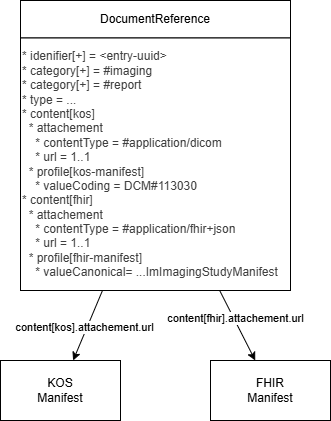

The diagram above was exported from draw.io. Its source (the exported page's mxGraphModel, read from the mxfile embedded in the PNG):
<mxGraphModel dx="995" dy="476" grid="1" gridSize="10" guides="1" tooltips="1" connect="1" arrows="1" fold="1" page="1" pageScale="1" pageWidth="850" pageHeight="1100" math="0" shadow="0">
  <root>
    <mxCell id="0" />
    <mxCell id="1" parent="0" />
    <mxCell id="2" value="KOS&lt;div&gt;Manifest&lt;/div&gt;" style="whiteSpace=wrap;html=1;" vertex="1" parent="1">
      <mxGeometry x="100" y="470" width="120" height="60" as="geometry" />
    </mxCell>
    <mxCell id="3" value="FHIR&lt;div&gt;Manifest&lt;/div&gt;" style="whiteSpace=wrap;html=1;" vertex="1" parent="1">
      <mxGeometry x="310" y="470" width="120" height="60" as="geometry" />
    </mxCell>
    <mxCell id="5" style="edgeStyle=none;html=1;" edge="1" parent="1" source="7" target="2">
      <mxGeometry relative="1" as="geometry" />
    </mxCell>
    <mxCell id="9" value="content[kos].attachement.url" style="edgeLabel;html=1;align=center;verticalAlign=middle;resizable=0;points=[];" vertex="1" connectable="0" parent="5">
      <mxGeometry x="0.0686" y="-3" relative="1" as="geometry">
        <mxPoint as="offset" />
      </mxGeometry>
    </mxCell>
    <mxCell id="6" style="edgeStyle=none;html=1;" edge="1" parent="1" source="7" target="3">
      <mxGeometry relative="1" as="geometry" />
    </mxCell>
    <mxCell id="10" value="&lt;span style=&quot;color: rgb(0, 0, 0);&quot;&gt;content[fhir].attachement.url&lt;/span&gt;" style="edgeLabel;html=1;align=center;verticalAlign=middle;resizable=0;points=[];" vertex="1" connectable="0" parent="6">
      <mxGeometry x="-0.2158" y="1" relative="1" as="geometry">
        <mxPoint as="offset" />
      </mxGeometry>
    </mxCell>
    <mxCell id="8" value="" style="group" vertex="1" connectable="0" parent="1">
      <mxGeometry x="120" y="110" width="270" height="300" as="geometry" />
    </mxCell>
    <mxCell id="4" value="DocumentReference" style="whiteSpace=wrap;html=1;" vertex="1" parent="8">
      <mxGeometry width="270" height="37.5" as="geometry" />
    </mxCell>
    <mxCell id="7" value="&lt;div&gt;&lt;span style=&quot;background-color: transparent; scrollbar-color: rgb(226, 226, 226) rgb(251, 251, 251); color: rgb(63, 63, 63);&quot;&gt;&lt;div style=&quot;&quot;&gt;&lt;span style=&quot;scrollbar-color: rgb(226, 226, 226) rgb(251, 251, 251); color: rgb(63, 63, 63);&quot;&gt;&lt;div style=&quot;&quot;&gt;&lt;div&gt;* idenifier[+] = &amp;lt;entry-uuid&amp;gt;&lt;/div&gt;&lt;div&gt;* category[+] = #imaging&lt;/div&gt;&lt;div&gt;* category[+] = #report&lt;/div&gt;&lt;div&gt;* type = ...&lt;/div&gt;&lt;div&gt;* content[kos]&lt;/div&gt;&lt;div&gt;&amp;nbsp; * attachement&lt;/div&gt;&lt;div&gt;&amp;nbsp; &amp;nbsp; * contentType = #application/dicom&lt;/div&gt;&lt;div&gt;&amp;nbsp; &amp;nbsp; * url = 1..1&lt;/div&gt;&lt;div&gt;&amp;nbsp; * profile[kos-manifest]&lt;/div&gt;&lt;div&gt;&amp;nbsp; &amp;nbsp; * valueCoding = DCM#113030&lt;/div&gt;&lt;div&gt;* content[fhir]&lt;/div&gt;&lt;div&gt;&amp;nbsp; * attachement&lt;/div&gt;&lt;div&gt;&amp;nbsp; &amp;nbsp; * contentType = #application/fhir+json&lt;/div&gt;&lt;div&gt;&amp;nbsp; &amp;nbsp; * url = 1..1&lt;/div&gt;&lt;div&gt;&amp;nbsp; * profile[fhir-manifest]&lt;/div&gt;&lt;div&gt;&amp;nbsp; &amp;nbsp; * valueCanonical= ...ImImagingStudyManifest&lt;/div&gt;&lt;/div&gt;&lt;/span&gt;&lt;/div&gt;&lt;/span&gt;&lt;/div&gt;" style="whiteSpace=wrap;html=1;align=left;" vertex="1" parent="8">
      <mxGeometry y="37.5" width="270" height="252.5" as="geometry" />
    </mxCell>
  </root>
</mxGraphModel>